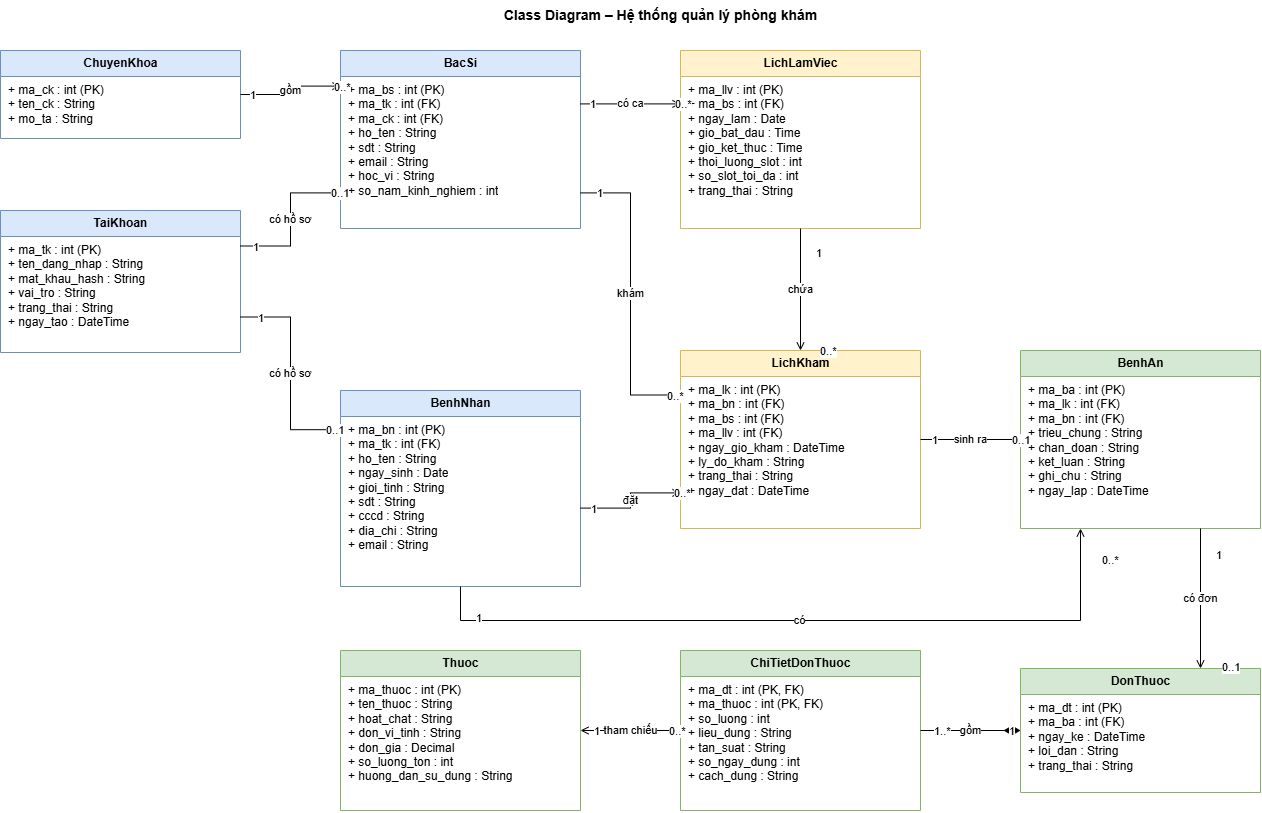

The diagram above was exported from draw.io. Its source (the exported page's mxGraphModel, read from the mxfile embedded in the PNG):
<mxGraphModel dx="1704" dy="1399" grid="0" gridSize="10" guides="1" tooltips="1" connect="1" arrows="1" fold="1" page="0" pageScale="1" pageWidth="827" pageHeight="1169" math="0" shadow="0">
  <root>
    <mxCell id="0" />
    <mxCell id="1" parent="0" />
    <mxCell id="title" parent="1" style="text;html=1;align=center;verticalAlign=middle;fontStyle=1;fontSize=14;" value="Class Diagram – Hệ thống quản lý phòng khám" vertex="1">
      <mxGeometry height="30" width="640" x="340" y="-50" as="geometry" />
    </mxCell>
    <mxCell id="c_ck" parent="1" style="swimlane;fontStyle=1;align=center;startSize=26;horizontal=1;collapsible=0;html=1;fillColor=#dae8fc;strokeColor=#6c8ebf;" value="ChuyenKhoa" vertex="1">
      <mxGeometry height="88" width="240" as="geometry" />
    </mxCell>
    <mxCell id="c_ck_a" parent="c_ck" style="text;strokeColor=none;fillColor=none;align=left;verticalAlign=top;spacingLeft=6;overflow=hidden;rotatable=0;html=1;whiteSpace=wrap;" value="+ ma_ck : int (PK)&lt;br&gt;+ ten_ck : String&lt;br&gt;+ mo_ta : String" vertex="1">
      <mxGeometry height="62" width="240" y="26" as="geometry" />
    </mxCell>
    <mxCell id="c_tk" parent="1" style="swimlane;fontStyle=1;align=center;startSize=26;horizontal=1;collapsible=0;html=1;fillColor=#dae8fc;strokeColor=#6c8ebf;" value="TaiKhoan" vertex="1">
      <mxGeometry height="142" width="240" y="160" as="geometry" />
    </mxCell>
    <mxCell id="c_tk_a" parent="c_tk" style="text;strokeColor=none;fillColor=none;align=left;verticalAlign=top;spacingLeft=6;overflow=hidden;rotatable=0;html=1;whiteSpace=wrap;" value="+ ma_tk : int (PK)&lt;br&gt;+ ten_dang_nhap : String&lt;br&gt;+ mat_khau_hash : String&lt;br&gt;+ vai_tro : String&lt;br&gt;+ trang_thai : String&lt;br&gt;+ ngay_tao : DateTime" vertex="1">
      <mxGeometry height="116" width="240" y="26" as="geometry" />
    </mxCell>
    <mxCell id="c_bs" parent="1" style="swimlane;fontStyle=1;align=center;startSize=26;horizontal=1;collapsible=0;html=1;fillColor=#dae8fc;strokeColor=#6c8ebf;" value="BacSi" vertex="1">
      <mxGeometry height="178" width="240" x="340" as="geometry" />
    </mxCell>
    <mxCell id="c_bs_a" parent="c_bs" style="text;strokeColor=none;fillColor=none;align=left;verticalAlign=top;spacingLeft=6;overflow=hidden;rotatable=0;html=1;whiteSpace=wrap;" value="+ ma_bs : int (PK)&lt;br&gt;+ ma_tk : int (FK)&lt;br&gt;+ ma_ck : int (FK)&lt;br&gt;+ ho_ten : String&lt;br&gt;+ sdt : String&lt;br&gt;+ email : String&lt;br&gt;+ hoc_vi : String&lt;br&gt;+ so_nam_kinh_nghiem : int" vertex="1">
      <mxGeometry height="152" width="240" y="26" as="geometry" />
    </mxCell>
    <mxCell id="c_bn" parent="1" style="swimlane;fontStyle=1;align=center;startSize=26;horizontal=1;collapsible=0;html=1;fillColor=#dae8fc;strokeColor=#6c8ebf;" value="BenhNhan" vertex="1">
      <mxGeometry height="196" width="240" x="340" y="340" as="geometry" />
    </mxCell>
    <mxCell id="c_bn_a" parent="c_bn" style="text;strokeColor=none;fillColor=none;align=left;verticalAlign=top;spacingLeft=6;overflow=hidden;rotatable=0;html=1;whiteSpace=wrap;" value="+ ma_bn : int (PK)&lt;br&gt;+ ma_tk : int (FK)&lt;br&gt;+ ho_ten : String&lt;br&gt;+ ngay_sinh : Date&lt;br&gt;+ gioi_tinh : String&lt;br&gt;+ sdt : String&lt;br&gt;+ cccd : String&lt;br&gt;+ dia_chi : String&lt;br&gt;+ email : String" vertex="1">
      <mxGeometry height="170" width="240" y="26" as="geometry" />
    </mxCell>
    <mxCell id="c_llv" parent="1" style="swimlane;fontStyle=1;align=center;startSize=26;horizontal=1;collapsible=0;html=1;fillColor=#fff2cc;strokeColor=#d6b656;" value="LichLamViec" vertex="1">
      <mxGeometry height="178" width="240" x="680" as="geometry" />
    </mxCell>
    <mxCell id="c_llv_a" parent="c_llv" style="text;strokeColor=none;fillColor=none;align=left;verticalAlign=top;spacingLeft=6;overflow=hidden;rotatable=0;html=1;whiteSpace=wrap;" value="+ ma_llv : int (PK)&lt;br&gt;+ ma_bs : int (FK)&lt;br&gt;+ ngay_lam : Date&lt;br&gt;+ gio_bat_dau : Time&lt;br&gt;+ gio_ket_thuc : Time&lt;br&gt;+ thoi_luong_slot : int&lt;br&gt;+ so_slot_toi_da : int&lt;br&gt;+ trang_thai : String" vertex="1">
      <mxGeometry height="152" width="240" y="26" as="geometry" />
    </mxCell>
    <mxCell id="c_lk" parent="1" style="swimlane;fontStyle=1;align=center;startSize=26;horizontal=1;collapsible=0;html=1;fillColor=#fff2cc;strokeColor=#d6b656;" value="LichKham" vertex="1">
      <mxGeometry height="178" width="240" x="680" y="300" as="geometry" />
    </mxCell>
    <mxCell id="c_lk_a" parent="c_lk" style="text;strokeColor=none;fillColor=none;align=left;verticalAlign=top;spacingLeft=6;overflow=hidden;rotatable=0;html=1;whiteSpace=wrap;" value="+ ma_lk : int (PK)&lt;br&gt;+ ma_bn : int (FK)&lt;br&gt;+ ma_bs : int (FK)&lt;br&gt;+ ma_llv : int (FK)&lt;br&gt;+ ngay_gio_kham : DateTime&lt;br&gt;+ ly_do_kham : String&lt;br&gt;+ trang_thai : String&lt;br&gt;+ ngay_dat : DateTime" vertex="1">
      <mxGeometry height="152" width="240" y="26" as="geometry" />
    </mxCell>
    <mxCell id="c_ba" parent="1" style="swimlane;fontStyle=1;align=center;startSize=26;horizontal=1;collapsible=0;html=1;fillColor=#d5e8d4;strokeColor=#82b366;" value="BenhAn" vertex="1">
      <mxGeometry height="178" width="240" x="1020" y="300" as="geometry" />
    </mxCell>
    <mxCell id="c_ba_a" parent="c_ba" style="text;strokeColor=none;fillColor=none;align=left;verticalAlign=top;spacingLeft=6;overflow=hidden;rotatable=0;html=1;whiteSpace=wrap;" value="+ ma_ba : int (PK)&lt;br&gt;+ ma_lk : int (FK)&lt;br&gt;+ ma_bn : int (FK)&lt;br&gt;+ trieu_chung : String&lt;br&gt;+ chan_doan : String&lt;br&gt;+ ket_luan : String&lt;br&gt;+ ghi_chu : String&lt;br&gt;+ ngay_lap : DateTime" vertex="1">
      <mxGeometry height="152" width="240" y="26" as="geometry" />
    </mxCell>
    <mxCell id="c_dt" parent="1" style="swimlane;fontStyle=1;align=center;startSize=26;horizontal=1;collapsible=0;html=1;fillColor=#d5e8d4;strokeColor=#82b366;" value="DonThuoc" vertex="1">
      <mxGeometry height="124" width="240" x="1020" y="618" as="geometry" />
    </mxCell>
    <mxCell id="c_dt_a" parent="c_dt" style="text;strokeColor=none;fillColor=none;align=left;verticalAlign=top;spacingLeft=6;overflow=hidden;rotatable=0;html=1;whiteSpace=wrap;" value="+ ma_dt : int (PK)&lt;br&gt;+ ma_ba : int (FK)&lt;br&gt;+ ngay_ke : DateTime&lt;br&gt;+ loi_dan : String&lt;br&gt;+ trang_thai : String" vertex="1">
      <mxGeometry height="98" width="240" y="26" as="geometry" />
    </mxCell>
    <mxCell id="c_ct" parent="1" style="swimlane;fontStyle=1;align=center;startSize=26;horizontal=1;collapsible=0;html=1;fillColor=#d5e8d4;strokeColor=#82b366;" value="ChiTietDonThuoc" vertex="1">
      <mxGeometry height="160" width="240" x="680" y="600" as="geometry" />
    </mxCell>
    <mxCell id="c_ct_a" parent="c_ct" style="text;strokeColor=none;fillColor=none;align=left;verticalAlign=top;spacingLeft=6;overflow=hidden;rotatable=0;html=1;whiteSpace=wrap;" value="+ ma_dt : int (PK, FK)&lt;br&gt;+ ma_thuoc : int (PK, FK)&lt;br&gt;+ so_luong : int&lt;br&gt;+ lieu_dung : String&lt;br&gt;+ tan_suat : String&lt;br&gt;+ so_ngay_dung : int&lt;br&gt;+ cach_dung : String" vertex="1">
      <mxGeometry height="134" width="240" y="26" as="geometry" />
    </mxCell>
    <mxCell id="c_th" parent="1" style="swimlane;fontStyle=1;align=center;startSize=26;horizontal=1;collapsible=0;html=1;fillColor=#d5e8d4;strokeColor=#82b366;" value="Thuoc" vertex="1">
      <mxGeometry height="160" width="240" x="340" y="600" as="geometry" />
    </mxCell>
    <mxCell id="c_th_a" parent="c_th" style="text;strokeColor=none;fillColor=none;align=left;verticalAlign=top;spacingLeft=6;overflow=hidden;rotatable=0;html=1;whiteSpace=wrap;" value="+ ma_thuoc : int (PK)&lt;br&gt;+ ten_thuoc : String&lt;br&gt;+ hoat_chat : String&lt;br&gt;+ don_vi_tinh : String&lt;br&gt;+ don_gia : Decimal&lt;br&gt;+ so_luong_ton : int&lt;br&gt;+ huong_dan_su_dung : String" vertex="1">
      <mxGeometry height="134" width="240" y="26" as="geometry" />
    </mxCell>
    <mxCell id="e1" edge="1" parent="1" source="c_tk" style="edgeStyle=orthogonalEdgeStyle;rounded=0;html=1;endArrow=open;endFill=0;labelBackgroundColor=#ffffff;exitX=1;exitY=0.75;exitDx=0;exitDy=0;entryX=0;entryY=0.2;entryDx=0;entryDy=0;" target="c_bn" value="có hồ sơ">
      <mxGeometry relative="1" as="geometry" />
    </mxCell>
    <mxCell id="e1s" connectable="0" parent="e1" style="edgeLabel;html=1;labelBackgroundColor=#ffffff;" value="1" vertex="1">
      <mxGeometry relative="1" x="-0.85" as="geometry">
        <mxPoint y="-12" as="offset" />
      </mxGeometry>
    </mxCell>
    <mxCell id="e1t" connectable="0" parent="e1" style="edgeLabel;html=1;labelBackgroundColor=#ffffff;" value="0..1" vertex="1">
      <mxGeometry relative="1" x="0.85" as="geometry">
        <mxPoint y="-12" as="offset" />
      </mxGeometry>
    </mxCell>
    <mxCell id="e2" edge="1" parent="1" source="c_tk" style="edgeStyle=orthogonalEdgeStyle;rounded=0;html=1;endArrow=open;endFill=0;labelBackgroundColor=#ffffff;exitX=1;exitY=0.25;exitDx=0;exitDy=0;entryX=0;entryY=0.8;entryDx=0;entryDy=0;" target="c_bs" value="có hồ sơ">
      <mxGeometry relative="1" as="geometry" />
    </mxCell>
    <mxCell id="e2s" connectable="0" parent="e2" style="edgeLabel;html=1;labelBackgroundColor=#ffffff;" value="1" vertex="1">
      <mxGeometry relative="1" x="-0.85" as="geometry">
        <mxPoint y="-12" as="offset" />
      </mxGeometry>
    </mxCell>
    <mxCell id="e2t" connectable="0" parent="e2" style="edgeLabel;html=1;labelBackgroundColor=#ffffff;" value="0..1" vertex="1">
      <mxGeometry relative="1" x="0.85" as="geometry">
        <mxPoint y="-12" as="offset" />
      </mxGeometry>
    </mxCell>
    <mxCell id="e3" edge="1" parent="1" source="c_ck" style="edgeStyle=orthogonalEdgeStyle;rounded=0;html=1;endArrow=open;endFill=0;labelBackgroundColor=#ffffff;exitX=1;exitY=0.5;exitDx=0;exitDy=0;entryX=0;entryY=0.2;entryDx=0;entryDy=0;" target="c_bs" value="gồm">
      <mxGeometry relative="1" as="geometry" />
    </mxCell>
    <mxCell id="e3s" connectable="0" parent="e3" style="edgeLabel;html=1;labelBackgroundColor=#ffffff;" value="1" vertex="1">
      <mxGeometry relative="1" x="-0.85" as="geometry">
        <mxPoint y="-12" as="offset" />
      </mxGeometry>
    </mxCell>
    <mxCell id="e3t" connectable="0" parent="e3" style="edgeLabel;html=1;labelBackgroundColor=#ffffff;" value="0..*" vertex="1">
      <mxGeometry relative="1" x="0.85" as="geometry">
        <mxPoint y="-12" as="offset" />
      </mxGeometry>
    </mxCell>
    <mxCell id="e4" edge="1" parent="1" source="c_bs" style="edgeStyle=orthogonalEdgeStyle;rounded=0;html=1;endArrow=open;endFill=0;labelBackgroundColor=#ffffff;exitX=1;exitY=0.3;exitDx=0;exitDy=0;entryX=0;entryY=0.3;entryDx=0;entryDy=0;" target="c_llv" value="có ca">
      <mxGeometry relative="1" as="geometry" />
    </mxCell>
    <mxCell id="e4s" connectable="0" parent="e4" style="edgeLabel;html=1;labelBackgroundColor=#ffffff;" value="1" vertex="1">
      <mxGeometry relative="1" x="-0.85" as="geometry">
        <mxPoint y="-12" as="offset" />
      </mxGeometry>
    </mxCell>
    <mxCell id="e4t" connectable="0" parent="e4" style="edgeLabel;html=1;labelBackgroundColor=#ffffff;" value="0..*" vertex="1">
      <mxGeometry relative="1" x="0.85" as="geometry">
        <mxPoint y="-12" as="offset" />
      </mxGeometry>
    </mxCell>
    <mxCell id="e5" edge="1" parent="1" source="c_llv" style="edgeStyle=orthogonalEdgeStyle;rounded=0;html=1;endArrow=open;endFill=0;labelBackgroundColor=#ffffff;exitX=0.5;exitY=1;exitDx=0;exitDy=0;entryX=0.5;entryY=0;entryDx=0;entryDy=0;" target="c_lk" value="chứa">
      <mxGeometry relative="1" as="geometry" />
    </mxCell>
    <mxCell id="e5s" connectable="0" parent="e5" style="edgeLabel;html=1;labelBackgroundColor=#ffffff;" value="1" vertex="1">
      <mxGeometry relative="1" x="-0.8" as="geometry">
        <mxPoint x="14" as="offset" />
      </mxGeometry>
    </mxCell>
    <mxCell id="e5t" connectable="0" parent="e5" style="edgeLabel;html=1;labelBackgroundColor=#ffffff;" value="0..*" vertex="1">
      <mxGeometry relative="1" x="0.8" as="geometry">
        <mxPoint x="18" as="offset" />
      </mxGeometry>
    </mxCell>
    <mxCell id="e6" edge="1" parent="1" source="c_bn" style="edgeStyle=orthogonalEdgeStyle;rounded=0;html=1;endArrow=open;endFill=0;labelBackgroundColor=#ffffff;exitX=1;exitY=0.6;exitDx=0;exitDy=0;entryX=0;entryY=0.8;entryDx=0;entryDy=0;" target="c_lk" value="đặt">
      <mxGeometry relative="1" as="geometry" />
    </mxCell>
    <mxCell id="e6s" connectable="0" parent="e6" style="edgeLabel;html=1;labelBackgroundColor=#ffffff;" value="1" vertex="1">
      <mxGeometry relative="1" x="-0.85" as="geometry">
        <mxPoint y="-12" as="offset" />
      </mxGeometry>
    </mxCell>
    <mxCell id="e6t" connectable="0" parent="e6" style="edgeLabel;html=1;labelBackgroundColor=#ffffff;" value="0..*" vertex="1">
      <mxGeometry relative="1" x="0.85" as="geometry">
        <mxPoint y="-12" as="offset" />
      </mxGeometry>
    </mxCell>
    <mxCell id="e7" edge="1" parent="1" source="c_bs" style="edgeStyle=orthogonalEdgeStyle;rounded=0;html=1;endArrow=open;endFill=0;labelBackgroundColor=#ffffff;exitX=1;exitY=0.8;exitDx=0;exitDy=0;entryX=0;entryY=0.25;entryDx=0;entryDy=0;" target="c_lk" value="khám">
      <mxGeometry relative="1" as="geometry" />
    </mxCell>
    <mxCell id="e7s" connectable="0" parent="e7" style="edgeLabel;html=1;labelBackgroundColor=#ffffff;" value="1" vertex="1">
      <mxGeometry relative="1" x="-0.9" as="geometry">
        <mxPoint y="-12" as="offset" />
      </mxGeometry>
    </mxCell>
    <mxCell id="e7t" connectable="0" parent="e7" style="edgeLabel;html=1;labelBackgroundColor=#ffffff;" value="0..*" vertex="1">
      <mxGeometry relative="1" x="0.9" as="geometry">
        <mxPoint y="-12" as="offset" />
      </mxGeometry>
    </mxCell>
    <mxCell id="e8" edge="1" parent="1" source="c_lk" style="edgeStyle=orthogonalEdgeStyle;rounded=0;html=1;endArrow=open;endFill=0;labelBackgroundColor=#ffffff;exitX=1;exitY=0.5;exitDx=0;exitDy=0;entryX=0;entryY=0.5;entryDx=0;entryDy=0;" target="c_ba" value="sinh ra">
      <mxGeometry relative="1" as="geometry" />
    </mxCell>
    <mxCell id="e8s" connectable="0" parent="e8" style="edgeLabel;html=1;labelBackgroundColor=#ffffff;" value="1" vertex="1">
      <mxGeometry relative="1" x="-0.8" as="geometry">
        <mxPoint y="-12" as="offset" />
      </mxGeometry>
    </mxCell>
    <mxCell id="e8t" connectable="0" parent="e8" style="edgeLabel;html=1;labelBackgroundColor=#ffffff;" value="0..1" vertex="1">
      <mxGeometry relative="1" x="0.8" as="geometry">
        <mxPoint y="-12" as="offset" />
      </mxGeometry>
    </mxCell>
    <mxCell id="e9" edge="1" parent="1" source="c_bn" style="edgeStyle=orthogonalEdgeStyle;rounded=0;html=1;endArrow=open;endFill=0;labelBackgroundColor=#ffffff;exitX=0.5;exitY=1;exitDx=0;exitDy=0;entryX=0.25;entryY=1;entryDx=0;entryDy=0;" target="c_ba" value="có">
      <mxGeometry relative="1" as="geometry">
        <Array as="points">
          <mxPoint x="460" y="570" />
          <mxPoint x="1080" y="570" />
        </Array>
      </mxGeometry>
    </mxCell>
    <mxCell id="e9s" connectable="0" parent="e9" style="edgeLabel;html=1;labelBackgroundColor=#ffffff;" value="1" vertex="1">
      <mxGeometry relative="1" x="-0.95" as="geometry">
        <mxPoint x="14" as="offset" />
      </mxGeometry>
    </mxCell>
    <mxCell id="e9t" connectable="0" parent="e9" style="edgeLabel;html=1;labelBackgroundColor=#ffffff;" value="0..*" vertex="1">
      <mxGeometry relative="1" x="0.95" as="geometry">
        <mxPoint x="20" as="offset" />
      </mxGeometry>
    </mxCell>
    <mxCell id="e10" edge="1" parent="1" source="c_ba" style="edgeStyle=orthogonalEdgeStyle;rounded=0;html=1;endArrow=open;endFill=0;labelBackgroundColor=#ffffff;exitX=0.75;exitY=1;exitDx=0;exitDy=0;entryX=0.75;entryY=0;entryDx=0;entryDy=0;" target="c_dt" value="có đơn">
      <mxGeometry relative="1" as="geometry" />
    </mxCell>
    <mxCell id="e10s" connectable="0" parent="e10" style="edgeLabel;html=1;labelBackgroundColor=#ffffff;" value="1" vertex="1">
      <mxGeometry relative="1" x="-0.8" as="geometry">
        <mxPoint x="14" as="offset" />
      </mxGeometry>
    </mxCell>
    <mxCell id="e10t" connectable="0" parent="e10" style="edgeLabel;html=1;labelBackgroundColor=#ffffff;" value="0..1" vertex="1">
      <mxGeometry relative="1" x="0.8" as="geometry">
        <mxPoint x="20" as="offset" />
      </mxGeometry>
    </mxCell>
    <mxCell id="e11" edge="1" parent="1" source="c_dt" style="edgeStyle=orthogonalEdgeStyle;rounded=0;html=1;startArrow=diamondThin;startFill=1;startSize=14;endArrow=none;labelBackgroundColor=#ffffff;exitX=0;exitY=0.5;exitDx=0;exitDy=0;entryX=1;entryY=0.5;entryDx=0;entryDy=0;" target="c_ct" value="gồm">
      <mxGeometry relative="1" as="geometry" />
    </mxCell>
    <mxCell id="e11s" connectable="0" parent="e11" style="edgeLabel;html=1;labelBackgroundColor=#ffffff;" value="1" vertex="1">
      <mxGeometry relative="1" x="-0.75" as="geometry">
        <mxPoint y="-12" as="offset" />
      </mxGeometry>
    </mxCell>
    <mxCell id="e11t" connectable="0" parent="e11" style="edgeLabel;html=1;labelBackgroundColor=#ffffff;" value="1..*" vertex="1">
      <mxGeometry relative="1" x="0.75" as="geometry">
        <mxPoint y="-12" as="offset" />
      </mxGeometry>
    </mxCell>
    <mxCell id="e12" edge="1" parent="1" source="c_ct" style="edgeStyle=orthogonalEdgeStyle;rounded=0;html=1;endArrow=open;endFill=0;labelBackgroundColor=#ffffff;exitX=0;exitY=0.5;exitDx=0;exitDy=0;entryX=1;entryY=0.5;entryDx=0;entryDy=0;" target="c_th" value="tham chiếu">
      <mxGeometry relative="1" as="geometry" />
    </mxCell>
    <mxCell id="e12s" connectable="0" parent="e12" style="edgeLabel;html=1;labelBackgroundColor=#ffffff;" value="0..*" vertex="1">
      <mxGeometry relative="1" x="-0.75" as="geometry">
        <mxPoint y="-12" as="offset" />
      </mxGeometry>
    </mxCell>
    <mxCell id="e12t" connectable="0" parent="e12" style="edgeLabel;html=1;labelBackgroundColor=#ffffff;" value="1" vertex="1">
      <mxGeometry relative="1" x="0.75" as="geometry">
        <mxPoint y="-12" as="offset" />
      </mxGeometry>
    </mxCell>
  </root>
</mxGraphModel>